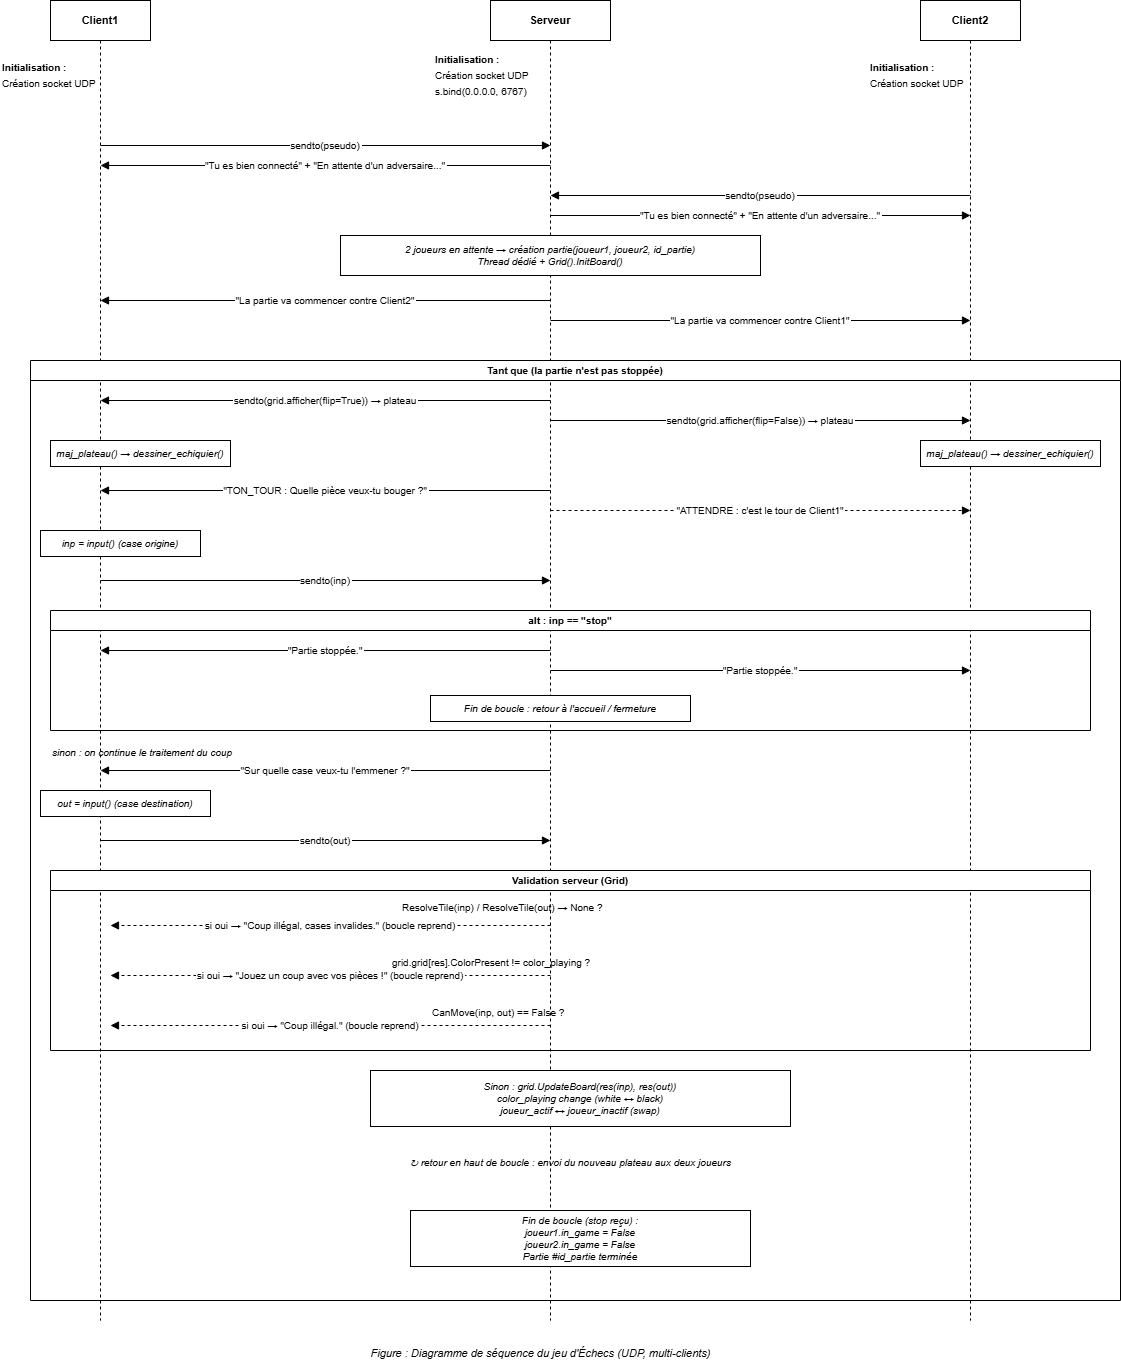

The diagram above was exported from draw.io. Its source (the exported page's mxGraphModel, read from the mxfile embedded in the PNG):
<mxGraphModel dx="3060" dy="1460" grid="0" gridSize="10" guides="1" tooltips="1" connect="1" arrows="1" fold="1" page="0" pageScale="1" pageWidth="1169" pageHeight="1400" math="0" shadow="0">
  <root>
    <mxCell id="0" />
    <mxCell id="1" parent="0" />
    <mxCell id="h1" parent="1" style="rounded=0;whiteSpace=wrap;html=1;fillColor=#ffffff;strokeColor=#000000;fontStyle=1;fontSize=11;" value="Client1" vertex="1">
      <mxGeometry height="40" width="100" x="80" y="20" as="geometry" />
    </mxCell>
    <mxCell id="h2" parent="1" style="rounded=0;whiteSpace=wrap;html=1;fillColor=#ffffff;strokeColor=#000000;fontStyle=1;fontSize=11;" value="Serveur" vertex="1">
      <mxGeometry height="40" width="120" x="520" y="20" as="geometry" />
    </mxCell>
    <mxCell id="h3" parent="1" style="rounded=0;whiteSpace=wrap;html=1;fillColor=#ffffff;strokeColor=#000000;fontStyle=1;fontSize=11;" value="Client2" vertex="1">
      <mxGeometry height="40" width="100" x="950" y="20" as="geometry" />
    </mxCell>
    <mxCell id="l1" edge="1" parent="1" style="endArrow=none;dashed=1;strokeColor=#000000;" value="">
      <mxGeometry relative="1" as="geometry">
        <mxPoint x="130" y="60" as="sourcePoint" />
        <mxPoint x="130" y="1340" as="targetPoint" />
      </mxGeometry>
    </mxCell>
    <mxCell id="l2" edge="1" parent="1" style="endArrow=none;dashed=1;strokeColor=#000000;" value="">
      <mxGeometry relative="1" as="geometry">
        <mxPoint x="580" y="60" as="sourcePoint" />
        <mxPoint x="580" y="1340" as="targetPoint" />
      </mxGeometry>
    </mxCell>
    <mxCell id="l3" edge="1" parent="1" style="endArrow=none;dashed=1;strokeColor=#000000;" value="">
      <mxGeometry relative="1" as="geometry">
        <mxPoint x="1000" y="60" as="sourcePoint" />
        <mxPoint x="1000" y="1340" as="targetPoint" />
      </mxGeometry>
    </mxCell>
    <mxCell id="t_init1" parent="1" style="text;html=1;fontSize=10;fontStyle=1;align=left;" value="Initialisation :" vertex="1">
      <mxGeometry height="16" width="90" x="30" y="75" as="geometry" />
    </mxCell>
    <mxCell id="t_init1b" parent="1" style="text;html=1;fontSize=10;align=left;" value="Création socket UDP" vertex="1">
      <mxGeometry height="16" width="120" x="30" y="91" as="geometry" />
    </mxCell>
    <mxCell id="t_init2" parent="1" style="text;html=1;fontSize=10;fontStyle=1;align=left;" value="Initialisation :" vertex="1">
      <mxGeometry height="16" width="90" x="463" y="67" as="geometry" />
    </mxCell>
    <mxCell id="t_init2b" parent="1" style="text;html=1;fontSize=10;align=left;" value="Création socket UDP" vertex="1">
      <mxGeometry height="16" width="130" x="463" y="83" as="geometry" />
    </mxCell>
    <mxCell id="t_init2c" parent="1" style="text;html=1;fontSize=10;align=left;" value="s.bind(0.0.0.0, 6767)" vertex="1">
      <mxGeometry height="16" width="130" x="463" y="99" as="geometry" />
    </mxCell>
    <mxCell id="t_init3" parent="1" style="text;html=1;fontSize=10;fontStyle=1;align=left;" value="Initialisation :" vertex="1">
      <mxGeometry height="16" width="90" x="898" y="75" as="geometry" />
    </mxCell>
    <mxCell id="t_init3b" parent="1" style="text;html=1;fontSize=10;align=left;" value="Création socket UDP" vertex="1">
      <mxGeometry height="16" width="120" x="898" y="91" as="geometry" />
    </mxCell>
    <mxCell id="a1" edge="1" parent="1" style="endArrow=block;endFill=1;strokeColor=#000000;fontSize=10;" value="sendto(pseudo)">
      <mxGeometry relative="1" as="geometry">
        <mxPoint x="130" y="165" as="sourcePoint" />
        <mxPoint x="580" y="165" as="targetPoint" />
      </mxGeometry>
    </mxCell>
    <mxCell id="a2" edge="1" parent="1" style="endArrow=block;endFill=1;strokeColor=#000000;fontSize=10;" value="&quot;Tu es bien connecté&quot; + &quot;En attente d'un adversaire...&quot;">
      <mxGeometry relative="1" as="geometry">
        <mxPoint x="580" y="185" as="sourcePoint" />
        <mxPoint x="130" y="185" as="targetPoint" />
      </mxGeometry>
    </mxCell>
    <mxCell id="a3" edge="1" parent="1" style="endArrow=block;endFill=1;strokeColor=#000000;fontSize=10;" value="sendto(pseudo)">
      <mxGeometry relative="1" as="geometry">
        <mxPoint x="1000" y="215" as="sourcePoint" />
        <mxPoint x="580" y="215" as="targetPoint" />
      </mxGeometry>
    </mxCell>
    <mxCell id="a4" edge="1" parent="1" style="endArrow=block;endFill=1;strokeColor=#000000;fontSize=10;" value="&quot;Tu es bien connecté&quot; + &quot;En attente d'un adversaire...&quot;">
      <mxGeometry relative="1" as="geometry">
        <mxPoint x="580" y="235" as="sourcePoint" />
        <mxPoint x="1000" y="235" as="targetPoint" />
      </mxGeometry>
    </mxCell>
    <mxCell id="note_pair" parent="1" style="rounded=0;whiteSpace=wrap;html=1;fillColor=#ffffff;strokeColor=#000000;fontSize=10;fontStyle=2;" value="2 joueurs en attente → création partie(joueur1, joueur2, id_partie)&#10;Thread dédié + Grid().InitBoard()" vertex="1">
      <mxGeometry height="40" width="420" x="370" y="255" as="geometry" />
    </mxCell>
    <mxCell id="a5" edge="1" parent="1" style="endArrow=block;endFill=1;strokeColor=#000000;fontSize=10;" value="&quot;La partie va commencer contre Client2&quot;">
      <mxGeometry relative="1" as="geometry">
        <mxPoint x="580" y="320" as="sourcePoint" />
        <mxPoint x="130" y="320" as="targetPoint" />
      </mxGeometry>
    </mxCell>
    <mxCell id="a6" edge="1" parent="1" style="endArrow=block;endFill=1;strokeColor=#000000;fontSize=10;" value="&quot;La partie va commencer contre Client1&quot;">
      <mxGeometry relative="1" as="geometry">
        <mxPoint x="580" y="340" as="sourcePoint" />
        <mxPoint x="1000" y="340" as="targetPoint" />
      </mxGeometry>
    </mxCell>
    <mxCell id="loop_box" parent="1" style="swimlane;startSize=20;fillColor=#ffffff;strokeColor=#000000;fontSize=10;fontStyle=1;" value="Tant que (la partie n'est pas stoppée)" vertex="1">
      <mxGeometry height="940" width="1090" x="60" y="380" as="geometry" />
    </mxCell>
    <mxCell id="b1" edge="1" parent="loop_box" style="endArrow=block;endFill=1;strokeColor=#000000;fontSize=10;" value="sendto(grid.afficher(flip=True)) → plateau">
      <mxGeometry relative="1" as="geometry">
        <mxPoint x="520" y="40" as="sourcePoint" />
        <mxPoint x="70" y="40" as="targetPoint" />
      </mxGeometry>
    </mxCell>
    <mxCell id="b2" edge="1" parent="loop_box" style="endArrow=block;endFill=1;strokeColor=#000000;fontSize=10;" value="sendto(grid.afficher(flip=False)) → plateau">
      <mxGeometry relative="1" as="geometry">
        <mxPoint x="520" y="60" as="sourcePoint" />
        <mxPoint x="940" y="60" as="targetPoint" />
      </mxGeometry>
    </mxCell>
    <mxCell id="note_draw1" parent="loop_box" style="rounded=0;whiteSpace=wrap;html=1;fillColor=#ffffff;strokeColor=#000000;fontSize=10;fontStyle=2;" value="maj_plateau() → dessiner_echiquier()" vertex="1">
      <mxGeometry height="26" width="180" x="20" y="80" as="geometry" />
    </mxCell>
    <mxCell id="note_draw2" parent="loop_box" style="rounded=0;whiteSpace=wrap;html=1;fillColor=#ffffff;strokeColor=#000000;fontSize=10;fontStyle=2;" value="maj_plateau() → dessiner_echiquier()" vertex="1">
      <mxGeometry height="26" width="180" x="890" y="80" as="geometry" />
    </mxCell>
    <mxCell id="b3" edge="1" parent="loop_box" style="endArrow=block;endFill=1;strokeColor=#000000;fontSize=10;" value="&quot;TON_TOUR : Quelle pièce veux-tu bouger ?&quot;">
      <mxGeometry relative="1" as="geometry">
        <mxPoint x="520" y="130" as="sourcePoint" />
        <mxPoint x="70" y="130" as="targetPoint" />
      </mxGeometry>
    </mxCell>
    <mxCell id="b3b" edge="1" parent="loop_box" style="endArrow=block;endFill=1;strokeColor=#000000;fontSize=10;dashed=1;" value="&quot;ATTENDRE : c'est le tour de Client1&quot;">
      <mxGeometry relative="1" as="geometry">
        <mxPoint x="520" y="150" as="sourcePoint" />
        <mxPoint x="940" y="150" as="targetPoint" />
      </mxGeometry>
    </mxCell>
    <mxCell id="note_input1" parent="loop_box" style="rounded=0;whiteSpace=wrap;html=1;fillColor=#ffffff;strokeColor=#000000;fontSize=10;fontStyle=2;" value="inp = input() (case origine)" vertex="1">
      <mxGeometry height="26" width="160" x="10" y="170" as="geometry" />
    </mxCell>
    <mxCell id="b4" edge="1" parent="loop_box" style="endArrow=block;endFill=1;strokeColor=#000000;fontSize=10;" value="sendto(inp)">
      <mxGeometry relative="1" as="geometry">
        <mxPoint x="70" y="220" as="sourcePoint" />
        <mxPoint x="520" y="220" as="targetPoint" />
      </mxGeometry>
    </mxCell>
    <mxCell id="alt_box" parent="loop_box" style="swimlane;startSize=20;fillColor=#ffffff;strokeColor=#000000;fontSize=10;fontStyle=1;" value="alt : inp == &quot;stop&quot;" vertex="1">
      <mxGeometry height="120" width="1040" x="20" y="250" as="geometry" />
    </mxCell>
    <mxCell id="c_stop1" edge="1" parent="alt_box" style="endArrow=block;endFill=1;strokeColor=#000000;fontSize=10;" value="&quot;Partie stoppée.&quot;">
      <mxGeometry relative="1" as="geometry">
        <mxPoint x="500" y="40" as="sourcePoint" />
        <mxPoint x="50" y="40" as="targetPoint" />
      </mxGeometry>
    </mxCell>
    <mxCell id="c_stop2" edge="1" parent="alt_box" style="endArrow=block;endFill=1;strokeColor=#000000;fontSize=10;" value="&quot;Partie stoppée.&quot;">
      <mxGeometry relative="1" as="geometry">
        <mxPoint x="500" y="60" as="sourcePoint" />
        <mxPoint x="920" y="60" as="targetPoint" />
      </mxGeometry>
    </mxCell>
    <mxCell id="note_exit" parent="alt_box" style="rounded=0;whiteSpace=wrap;html=1;fillColor=#ffffff;strokeColor=#000000;fontSize=10;fontStyle=2;" value="Fin de boucle : retour à l'accueil / fermeture" vertex="1">
      <mxGeometry height="26" width="260" x="380" y="85" as="geometry" />
    </mxCell>
    <mxCell id="else_label" parent="loop_box" style="text;html=1;fontSize=10;fontStyle=2;align=left;" value="sinon : on continue le traitement du coup" vertex="1">
      <mxGeometry height="16" width="320" x="20" y="380" as="geometry" />
    </mxCell>
    <mxCell id="b5" edge="1" parent="loop_box" style="endArrow=block;endFill=1;strokeColor=#000000;fontSize=10;" value="&quot;Sur quelle case veux-tu l'emmener ?&quot;">
      <mxGeometry relative="1" as="geometry">
        <mxPoint x="520" y="410" as="sourcePoint" />
        <mxPoint x="70" y="410" as="targetPoint" />
      </mxGeometry>
    </mxCell>
    <mxCell id="note_input2" parent="loop_box" style="rounded=0;whiteSpace=wrap;html=1;fillColor=#ffffff;strokeColor=#000000;fontSize=10;fontStyle=2;" value="out = input() (case destination)" vertex="1">
      <mxGeometry height="26" width="170" x="10" y="430" as="geometry" />
    </mxCell>
    <mxCell id="b6" edge="1" parent="loop_box" style="endArrow=block;endFill=1;strokeColor=#000000;fontSize=10;" value="sendto(out)">
      <mxGeometry relative="1" as="geometry">
        <mxPoint x="70" y="480" as="sourcePoint" />
        <mxPoint x="520" y="480" as="targetPoint" />
      </mxGeometry>
    </mxCell>
    <mxCell id="valid_box" parent="loop_box" style="swimlane;startSize=20;fillColor=#ffffff;strokeColor=#000000;fontSize=10;fontStyle=1;" value="Validation serveur (Grid)" vertex="1">
      <mxGeometry height="180" width="1040" x="20" y="510" as="geometry" />
    </mxCell>
    <mxCell id="v1" parent="valid_box" style="text;html=1;fontSize=10;align=left;" value="ResolveTile(inp) / ResolveTile(out) → None ?" vertex="1">
      <mxGeometry height="16" width="320" x="350" y="25" as="geometry" />
    </mxCell>
    <mxCell id="v1_msg" edge="1" parent="valid_box" style="endArrow=block;endFill=1;strokeColor=#000000;fontSize=10;dashed=1;" value="si oui → &quot;Coup illégal, cases invalides.&quot; (boucle reprend)">
      <mxGeometry relative="1" as="geometry">
        <mxPoint x="500" y="55" as="sourcePoint" />
        <mxPoint x="60" y="55" as="targetPoint" />
      </mxGeometry>
    </mxCell>
    <mxCell id="v2" parent="valid_box" style="text;html=1;fontSize=10;align=left;" value="grid.grid[res].ColorPresent != color_playing ?" vertex="1">
      <mxGeometry height="16" width="340" x="340" y="80" as="geometry" />
    </mxCell>
    <mxCell id="v2_msg" edge="1" parent="valid_box" style="endArrow=block;endFill=1;strokeColor=#000000;fontSize=10;dashed=1;" value="si oui → &quot;Jouez un coup avec vos pièces !&quot; (boucle reprend)">
      <mxGeometry relative="1" as="geometry">
        <mxPoint x="500" y="105" as="sourcePoint" />
        <mxPoint x="60" y="105" as="targetPoint" />
      </mxGeometry>
    </mxCell>
    <mxCell id="v3" parent="valid_box" style="text;html=1;fontSize=10;align=left;" value="CanMove(inp, out) == False ?" vertex="1">
      <mxGeometry height="16" width="260" x="380" y="130" as="geometry" />
    </mxCell>
    <mxCell id="v3_msg" edge="1" parent="valid_box" style="endArrow=block;endFill=1;strokeColor=#000000;fontSize=10;dashed=1;" value="si oui → &quot;Coup illégal.&quot; (boucle reprend)">
      <mxGeometry relative="1" as="geometry">
        <mxPoint x="500" y="155" as="sourcePoint" />
        <mxPoint x="60" y="155" as="targetPoint" />
      </mxGeometry>
    </mxCell>
    <mxCell id="note_update" parent="loop_box" style="rounded=0;whiteSpace=wrap;html=1;fillColor=#ffffff;strokeColor=#000000;fontSize=10;fontStyle=2;" value="Sinon : grid.UpdateBoard(res(inp), res(out))&#10;color_playing change (white ↔ black)&#10;joueur_actif ↔ joueur_inactif (swap)" vertex="1">
      <mxGeometry height="56" width="420" x="340" y="710" as="geometry" />
    </mxCell>
    <mxCell id="note_loop_return" parent="loop_box" style="text;html=1;fontSize=10;fontStyle=2;align=center;" value="↻ retour en haut de boucle : envoi du nouveau plateau aux deux joueurs" vertex="1">
      <mxGeometry height="20" width="500" x="290" y="790" as="geometry" />
    </mxCell>
    <mxCell id="note_endgame" parent="loop_box" style="rounded=0;whiteSpace=wrap;html=1;fillColor=#ffffff;strokeColor=#000000;fontSize=10;fontStyle=2;" value="Fin de boucle (stop reçu) :&#10;joueur1.in_game = False&#10;joueur2.in_game = False&#10;Partie #id_partie terminée" vertex="1">
      <mxGeometry height="56" width="340" x="380" y="850" as="geometry" />
    </mxCell>
    <mxCell id="caption" parent="1" style="text;html=1;fontSize=11;fontStyle=2;align=center;" value="Figure : Diagramme de séquence du jeu d'Échecs (UDP, multi-clients)" vertex="1">
      <mxGeometry height="20" width="760" x="190" y="1360" as="geometry" />
    </mxCell>
  </root>
</mxGraphModel>